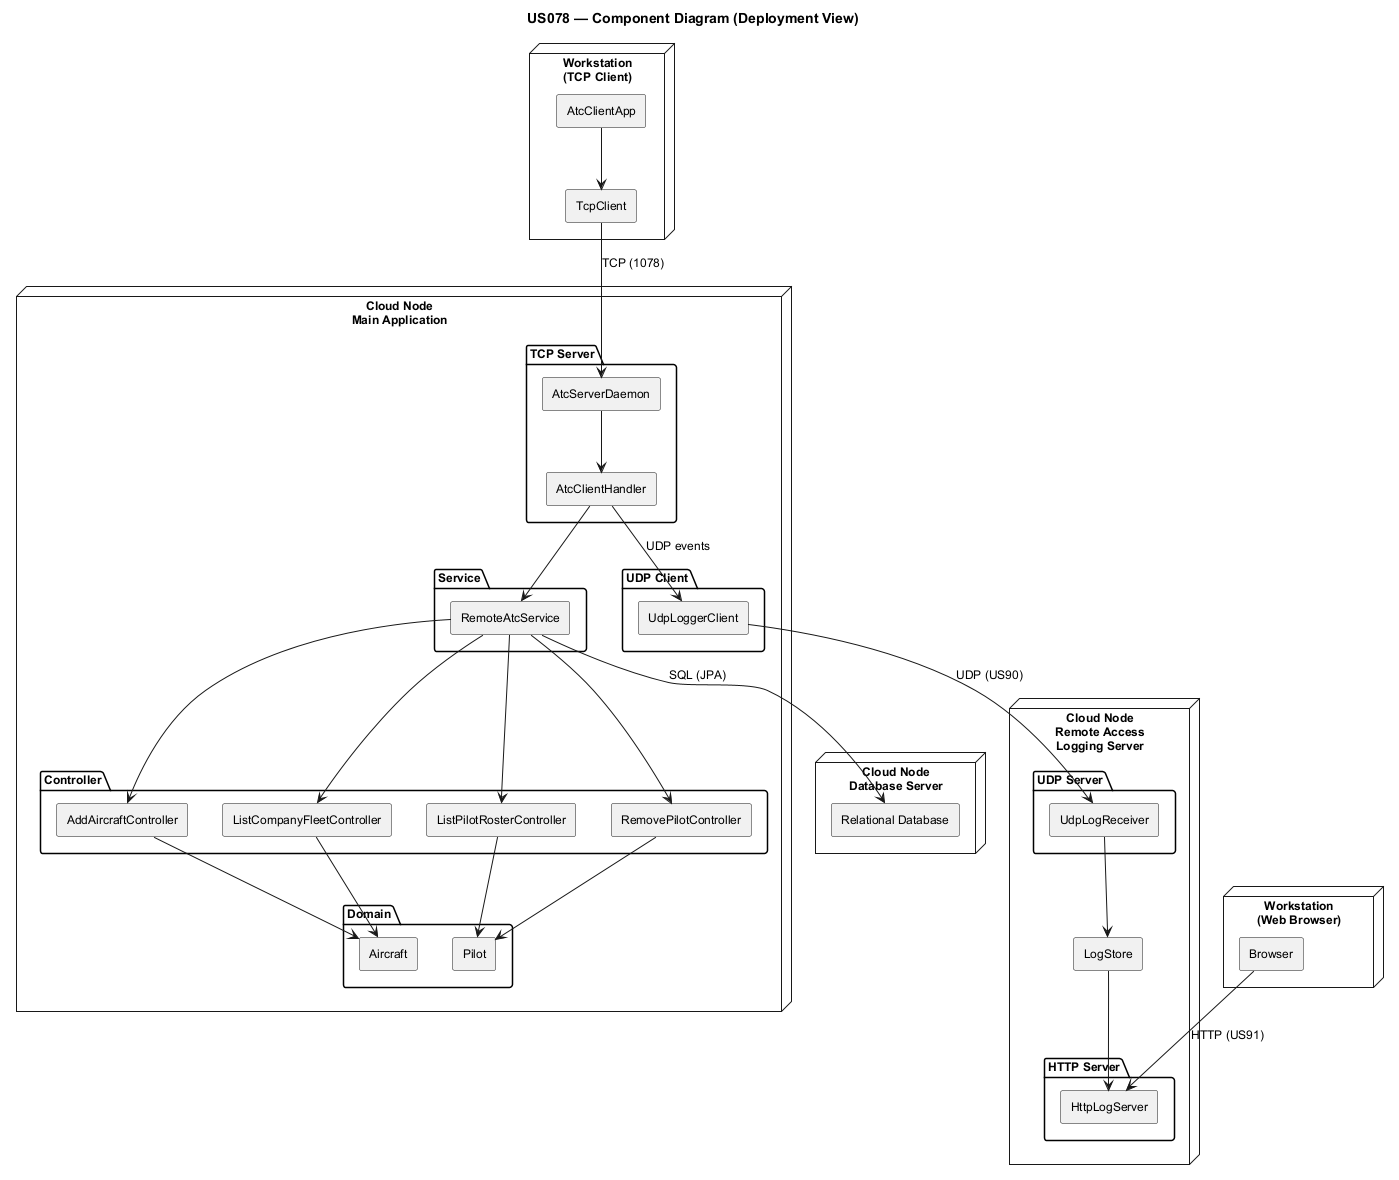

The diagram above was rendered by PlantUML. Its source (embedded in the PNG):
@startuml
title US078 — Component Diagram (Deployment View)

skinparam defaultFontName Arial
skinparam defaultFontSize 12
skinparam componentStyle rectangle
skinparam nodeStyle rectangle

node "Workstation\n(TCP Client)" as ws1 {
  [AtcClientApp]
  [TcpClient]
  AtcClientApp --> TcpClient
}

node "Cloud Node\nMain Application" as cloud1 {
  package "TCP Server" as tcpSrv {
    [AtcServerDaemon]
    [AtcClientHandler]
  }
  package "Service" as srvPkg {
    [RemoteAtcService]
  }
  package "Controller" as ctrlPkg {
    [AddAircraftController]
    [ListCompanyFleetController]
    [ListPilotRosterController]
    [RemovePilotController]
  }
  package "Domain" as domPkg {
    [Aircraft]
    [Pilot]
  }
  package "UDP Client" as udpPkg {
    [UdpLoggerClient]
  }
  AtcServerDaemon --> AtcClientHandler
  AtcClientHandler --> RemoteAtcService
  RemoteAtcService --> AddAircraftController
  RemoteAtcService --> ListCompanyFleetController
  RemoteAtcService --> ListPilotRosterController
  RemoteAtcService --> RemovePilotController
  AddAircraftController --> [Aircraft]
  ListCompanyFleetController --> [Aircraft]
  ListPilotRosterController --> [Pilot]
  RemovePilotController --> [Pilot]
}

node "Cloud Node\nDatabase Server" as dbNode {
  [Relational Database]
}

node "Cloud Node\nRemote Access\nLogging Server" as logNode {
  package "UDP Server" as udpSrv {
    [UdpLogReceiver]
  }
  package "HTTP Server" as httpSrv {
    [HttpLogServer]
  }
  [LogStore]
  UdpLogReceiver --> LogStore
  LogStore --> HttpLogServer
}

node "Workstation\n(Web Browser)" as ws2 {
  [Browser]
}

TcpClient --> AtcServerDaemon : TCP (1078)
AtcClientHandler --> UdpLoggerClient : UDP events
UdpLoggerClient --> UdpLogReceiver : UDP (US90)
RemoteAtcService --> [Relational Database] : SQL (JPA)
Browser --> HttpLogServer : HTTP (US91)
@enduml